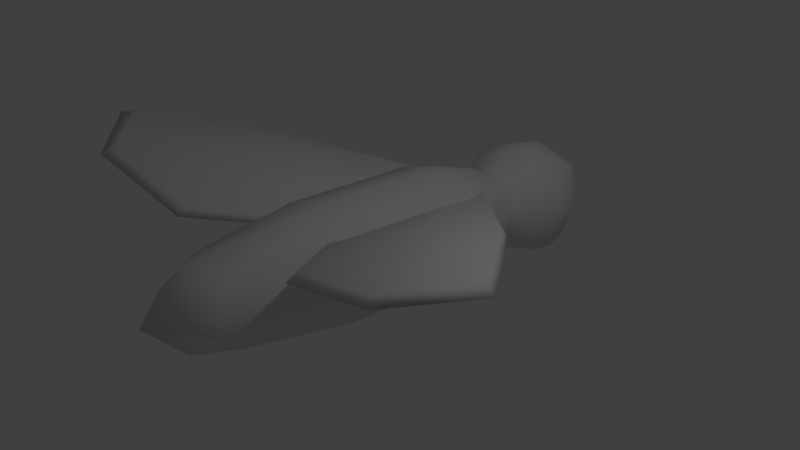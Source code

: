 # Source: moth.blend  (saved by Blender 2.78.0; exported with 4.5.12 LTS)
import bpy
from mathutils import Matrix  # noqa: F401  (used for matrix-valued properties, if any)

bpy.ops.wm.read_factory_settings(use_empty=True)
scene = bpy.context.scene
scene.name = 'Scene'

# ---- collections
col_collection_1 = bpy.data.collections.new('Collection 1'); scene.collection.children.link(col_collection_1)

# ---- materials (node trees are filled in below, after node groups)
mat_material = bpy.data.materials.new('Material')
mat_material.alpha_threshold = 0.0
mat_material.use_transparent_shadow = False
mat_material.roughness = 0.5
mat_material.line_color = (0.0, 0.0, 0.0, 1.0)

# ---- material node trees

# ---- world
world_world = bpy.data.worlds.new('World'); scene.world = world_world
world_world.color = (0.05088, 0.05088, 0.05088)
world_world.use_sun_shadow = False
world_world.sun_shadow_jitter_overblur = 0.0
world_world.cycles.sampling_method = 'MANUAL'

# ---- cameras
cam_camera = bpy.data.cameras.new('Camera')
cam_camera.clip_end = 100.0
cam_camera.lens = 35.0
cam_camera.sensor_width = 32.0
cam_camera.sensor_height = 18.0
cam_camera.ortho_scale = 7.314
cam_camera.dof.focus_distance = 0.0
cam_camera.dof.aperture_fstop = 128.0

# ---- lights
light_lamp = bpy.data.lights.new('Lamp', 'POINT')
light_lamp.transmission_factor = 0.0
light_lamp.cutoff_distance = 30.0
light_lamp.energy = 100.0
light_lamp.shadow_buffer_clip_start = 1.001
light_lamp.shadow_soft_size = 0.1
light_lamp.shadow_maximum_resolution = 0.006
light_lamp.use_absolute_resolution = True

# ---- meshes
me_cube = bpy.data.meshes.new('Cube')
me_cube.from_pydata([(0.02077, -0.8112, -0.5923), (-0.03324, -0.7572, 0.9479), (-0.6636, 1.915, -0.02514), (0.8185, -0.7842, 0.2067), (-0.009909, -3.207, 0.2826), (-0.831, -0.7842, 0.1489), (-0.6164, 2.416, -0.1064), (0.02225, 1.893, -0.6346), (-0.02212, 1.937, 0.6309), (0.6637, 1.915, 0.0214), (0.8295, 2.991, -0.07585), (0.6223, 2.416, -0.06294), (0.02467, 2.394, -0.7036), (-0.01873, 2.437, 0.5343), (-0.01789, 3.613, 0.5103), (0.03261, 2.962, -0.9301), (-0.02526, 3.02, 0.7205), (-0.8221, 2.991, -0.1338), (0.004721, 3.841, -0.1346), (-0.6321, 3.591, -0.1482), (0.6409, 3.591, -0.1035), (0.02672, 3.568, -0.762), (0.02486, 1.154, -0.7091), (-0.6045, -0.8045, -0.4215), (-0.8448, 1.182, 0.04986), (0.6326, -0.8045, -0.3781), (0.8392, 1.182, 0.1089), (0.01029, -2.687, -0.2935), (0.5824, -2.668, 0.28), (-0.6005, -2.668, 0.2385), (-0.03043, 1.21, 0.8678), (-0.6451, -0.764, 0.7337), (0.5921, -0.764, 0.7771), (-0.02847, -2.648, 0.812), (0.02031, 2.16, -0.5793), (-0.5251, 2.178, -0.0785), (0.5293, 2.178, -0.04153), (-0.0161, 2.196, 0.4592), (-0.5143, 1.931, 0.4553), (-0.481, 1.898, -0.4939), (0.5144, 1.898, -0.459), (0.4812, 1.931, 0.4902), (0.03041, 2.645, -0.8673), (-0.7709, 2.672, -0.1208), (0.7775, 2.672, -0.06649), (-0.02384, 2.699, 0.6801), (-0.4778, 2.432, 0.3633), (-0.4453, 2.399, -0.5652), (0.4837, 2.399, -0.5326), (0.4512, 2.432, 0.3958), (0.03136, 3.288, -0.8942), (-0.7744, 3.316, -0.1435), (0.7825, 3.316, -0.0889), (-0.0232, 3.343, 0.6618), (0.6447, 2.969, -0.702), (0.6013, 3.013, 0.5359), (-0.594, 2.969, -0.7455), (-0.6374, 3.013, 0.4924), (0.01806, 3.765, -0.5149), (-0.3781, 3.778, -0.1458), (0.3874, 3.778, -0.119), (-0.00877, 3.792, 0.2501), (0.4651, 3.608, 0.368), (-0.4897, 3.608, 0.3345), (-0.4563, 3.574, -0.6197), (0.4985, 3.574, -0.5862), (-0.6135, 1.161, -0.5341), (0.6494, 1.161, -0.4898), (0.457, -2.263, -0.1641), (-0.4444, -2.263, -0.1957), (-0.655, 1.203, 0.6486), (0.608, 1.203, 0.6929), (0.4275, -2.234, 0.678), (-0.4739, -2.234, 0.6464), (-0.3796, 2.164, -0.4633), (0.4112, 2.164, -0.4356), (-0.4069, 2.192, 0.3156), (0.3838, 2.192, 0.3433), (-0.557, 2.652, -0.6943), (0.6043, 2.652, -0.6535), (-0.5977, 2.692, 0.4663), (0.5636, 2.692, 0.507), (-0.5593, 3.295, -0.7202), (0.6084, 3.295, -0.6792), (-0.6002, 3.336, 0.4468), (0.5675, 3.336, 0.4878), (-0.2961, 3.719, -0.453), (0.3271, 3.719, -0.4312), (-0.3179, 3.741, 0.1698), (0.3052, 3.741, 0.1916)], [], [(0, 23, 66, 22), (0, 22, 67, 25), (0, 25, 68, 27), (0, 27, 69, 23), (1, 30, 70, 31), (1, 31, 73, 33), (1, 33, 72, 32), (1, 32, 71, 30), (2, 39, 66, 24), (2, 24, 70, 38), (2, 38, 76, 35), (2, 35, 74, 39), (3, 25, 67, 26), (3, 26, 71, 32), (3, 32, 72, 28), (3, 28, 68, 25), (4, 27, 68, 28), (4, 28, 72, 33), (4, 33, 73, 29), (4, 29, 69, 27), (5, 31, 70, 24), (5, 24, 66, 23), (5, 23, 69, 29), (5, 29, 73, 31), (6, 47, 74, 35), (6, 35, 76, 46), (6, 46, 80, 43), (6, 43, 78, 47), (7, 40, 67, 22), (7, 22, 66, 39), (7, 39, 74, 34), (7, 34, 75, 40), (8, 38, 70, 30), (8, 30, 71, 41), (8, 41, 77, 37), (8, 37, 76, 38), (9, 41, 71, 26), (9, 26, 67, 40), (9, 40, 75, 36), (9, 36, 77, 41), (10, 55, 81, 44), (10, 44, 79, 54), (10, 54, 83, 52), (10, 52, 85, 55), (11, 49, 77, 36), (11, 36, 75, 48), (11, 48, 79, 44), (11, 44, 81, 49), (12, 48, 75, 34), (12, 34, 74, 47), (12, 47, 78, 42), (12, 42, 79, 48), (13, 46, 76, 37), (13, 37, 77, 49), (13, 49, 81, 45), (13, 45, 80, 46), (14, 63, 84, 53), (14, 53, 85, 62), (14, 62, 89, 61), (14, 61, 88, 63), (15, 54, 79, 42), (15, 42, 78, 56), (15, 56, 82, 50), (15, 50, 83, 54), (16, 57, 80, 45), (16, 45, 81, 55), (16, 55, 85, 53), (16, 53, 84, 57), (17, 56, 78, 43), (17, 43, 80, 57), (17, 57, 84, 51), (17, 51, 82, 56), (18, 58, 86, 59), (18, 59, 88, 61), (18, 61, 89, 60), (18, 60, 87, 58), (19, 64, 82, 51), (19, 51, 84, 63), (19, 63, 88, 59), (19, 59, 86, 64), (20, 62, 85, 52), (20, 52, 83, 65), (20, 65, 87, 60), (20, 60, 89, 62), (21, 65, 83, 50), (21, 50, 82, 64), (21, 64, 86, 58), (21, 58, 87, 65)])
me_cube.polygons.foreach_set('use_smooth', [True] * 88)
_uv = me_cube.uv_layers.new(name='UVMap')
_uv.uv.foreach_set('vector', [0.3539, 0.6569, 0.2687, 0.6625, 0.2575, 0.4022, 0.3461, 0.3979, 0.3539, 0.6569, 0.3461, 0.3979, 0.4348, 0.3968, 0.4393, 0.6574, 0.3539, 0.6569, 0.4393, 0.6574, 0.4195, 0.8438, 0.3609, 0.8877, 0.3539, 0.6569, 0.3609, 0.8877, 0.2999, 0.8475, 0.2687, 0.6625, 0.7502, 0.3337, 0.7517, 0.5829, 0.6672, 0.5847, 0.666, 0.333, 0.7502, 0.3337, 0.666, 0.333, 0.6887, 0.1462, 0.7488, 0.1031, 0.7502, 0.3337, 0.7488, 0.1031, 0.8094, 0.1454, 0.8343, 0.3319, 0.7502, 0.3337, 0.8343, 0.3319, 0.8362, 0.5837, 0.7517, 0.5829, 0.1909, 0.2927, 0.2655, 0.2969, 0.2575, 0.4022, 0.1696, 0.402, 0.6068, 0.7023, 0.5839, 0.5972, 0.6672, 0.5847, 0.6767, 0.6876, 0.6068, 0.7023, 0.6767, 0.6876, 0.6787, 0.7381, 0.6126, 0.7429, 0.1909, 0.2927, 0.2068, 0.2506, 0.2716, 0.2527, 0.2655, 0.2969, 0.5226, 0.6661, 0.4393, 0.6574, 0.4348, 0.3968, 0.5226, 0.3913, 0.9196, 0.3234, 0.9196, 0.5951, 0.8362, 0.5837, 0.8343, 0.3319, 0.9196, 0.3234, 0.8343, 0.3319, 0.8094, 0.1454, 0.8499, 0.06937, 0.5226, 0.6661, 0.4618, 0.9183, 0.4195, 0.8438, 0.4393, 0.6574, 0.364, 0.9886, 0.3609, 0.8877, 0.4195, 0.8438, 0.4618, 0.9183, 0.7482, 0.001801, 0.8499, 0.06937, 0.8094, 0.1454, 0.7488, 0.1031, 0.7482, 0.001801, 0.7488, 0.1031, 0.6887, 0.1462, 0.6472, 0.0706, 0.364, 0.9886, 0.2621, 0.9243, 0.2999, 0.8475, 0.3609, 0.8877, 0.5806, 0.3255, 0.666, 0.333, 0.6672, 0.5847, 0.5839, 0.5972, 0.1862, 0.6763, 0.1696, 0.402, 0.2575, 0.4022, 0.2687, 0.6625, 0.1862, 0.6763, 0.2687, 0.6625, 0.2999, 0.8475, 0.2621, 0.9243, 0.5806, 0.3255, 0.6472, 0.0706, 0.6887, 0.1462, 0.666, 0.333, 0.2041, 0.2154, 0.273, 0.2119, 0.2716, 0.2527, 0.2068, 0.2506, 0.6074, 0.7807, 0.6126, 0.7429, 0.6787, 0.7381, 0.6808, 0.7784, 0.6074, 0.7807, 0.6808, 0.7784, 0.6831, 0.8194, 0.6016, 0.8248, 0.2041, 0.2154, 0.1951, 0.1732, 0.2731, 0.1732, 0.273, 0.2119, 0.3429, 0.2918, 0.4205, 0.2922, 0.4348, 0.3968, 0.3461, 0.3979, 0.3429, 0.2918, 0.3461, 0.3979, 0.2575, 0.4022, 0.2655, 0.2969, 0.3429, 0.2918, 0.2655, 0.2969, 0.2716, 0.2527, 0.3416, 0.2502, 0.3429, 0.2918, 0.3416, 0.2502, 0.4117, 0.2484, 0.4205, 0.2922, 0.7523, 0.6872, 0.6767, 0.6876, 0.6672, 0.5847, 0.7517, 0.5829, 0.7523, 0.6872, 0.7517, 0.5829, 0.8362, 0.5837, 0.828, 0.6866, 0.7523, 0.6872, 0.828, 0.6866, 0.8266, 0.7372, 0.7526, 0.7352, 0.7523, 0.6872, 0.7526, 0.7352, 0.6787, 0.7381, 0.6767, 0.6876, 0.898, 0.7005, 0.828, 0.6866, 0.8362, 0.5837, 0.9196, 0.5951, 0.4947, 0.2835, 0.5226, 0.3913, 0.4348, 0.3968, 0.4205, 0.2922, 0.4947, 0.2835, 0.4205, 0.2922, 0.4117, 0.2484, 0.4762, 0.2424, 0.898, 0.7005, 0.8928, 0.7411, 0.8266, 0.7372, 0.828, 0.6866, 0.9018, 0.8728, 0.8186, 0.8546, 0.8231, 0.8186, 0.9047, 0.8229, 0.48, 0.1163, 0.4832, 0.1645, 0.4054, 0.1692, 0.4003, 0.1351, 0.48, 0.1163, 0.4003, 0.1351, 0.3934, 0.1038, 0.4608, 0.07129, 0.9018, 0.8728, 0.8828, 0.9196, 0.8122, 0.8874, 0.8186, 0.8546, 0.8984, 0.779, 0.825, 0.7775, 0.8266, 0.7372, 0.8928, 0.7411, 0.4768, 0.2071, 0.4762, 0.2424, 0.4117, 0.2484, 0.4078, 0.2079, 0.4768, 0.2071, 0.4078, 0.2079, 0.4054, 0.1692, 0.4832, 0.1645, 0.8984, 0.779, 0.9047, 0.8229, 0.8231, 0.8186, 0.825, 0.7775, 0.3405, 0.2117, 0.4078, 0.2079, 0.4117, 0.2484, 0.3416, 0.2502, 0.3405, 0.2117, 0.3416, 0.2502, 0.2716, 0.2527, 0.273, 0.2119, 0.3405, 0.2117, 0.273, 0.2119, 0.2731, 0.1732, 0.3394, 0.1761, 0.3405, 0.2117, 0.3394, 0.1761, 0.4054, 0.1692, 0.4078, 0.2079, 0.7529, 0.7746, 0.6808, 0.7784, 0.6787, 0.7381, 0.7526, 0.7352, 0.7529, 0.7746, 0.7526, 0.7352, 0.8266, 0.7372, 0.825, 0.7775, 0.7529, 0.7746, 0.825, 0.7775, 0.8231, 0.8186, 0.7531, 0.8128, 0.7529, 0.7746, 0.7531, 0.8128, 0.6831, 0.8194, 0.6808, 0.7784, 0.7537, 0.9119, 0.7049, 0.9184, 0.6949, 0.8882, 0.7535, 0.8818, 0.7537, 0.9119, 0.7535, 0.8818, 0.8122, 0.8874, 0.8026, 0.9178, 0.7537, 0.9119, 0.8026, 0.9178, 0.7904, 0.945, 0.7539, 0.9433, 0.7537, 0.9119, 0.7539, 0.9433, 0.7174, 0.9454, 0.7049, 0.9184, 0.3384, 0.1426, 0.4003, 0.1351, 0.4054, 0.1692, 0.3394, 0.1761, 0.3384, 0.1426, 0.3394, 0.1761, 0.2731, 0.1732, 0.2761, 0.1389, 0.3384, 0.1426, 0.2761, 0.1389, 0.2811, 0.1072, 0.3374, 0.1109, 0.3384, 0.1426, 0.3374, 0.1109, 0.3934, 0.1038, 0.4003, 0.1351, 0.7533, 0.8485, 0.6881, 0.8554, 0.6831, 0.8194, 0.7531, 0.8128, 0.7533, 0.8485, 0.7531, 0.8128, 0.8231, 0.8186, 0.8186, 0.8546, 0.7533, 0.8485, 0.8186, 0.8546, 0.8122, 0.8874, 0.7535, 0.8818, 0.7533, 0.8485, 0.7535, 0.8818, 0.6949, 0.8882, 0.6881, 0.8554, 0.1954, 0.1249, 0.2761, 0.1389, 0.2731, 0.1732, 0.1951, 0.1732, 0.6051, 0.8746, 0.6016, 0.8248, 0.6831, 0.8194, 0.6881, 0.8554, 0.6051, 0.8746, 0.6881, 0.8554, 0.6949, 0.8882, 0.6247, 0.9212, 0.1954, 0.1249, 0.2119, 0.07883, 0.2811, 0.1072, 0.2761, 0.1389, 0.3341, 0.001801, 0.3356, 0.05198, 0.3004, 0.05124, 0.2776, 0.01657, 0.7542, 0.9951, 0.6955, 0.9822, 0.7174, 0.9454, 0.7539, 0.9433, 0.7542, 0.9951, 0.7539, 0.9433, 0.7904, 0.945, 0.8128, 0.9815, 0.3341, 0.001801, 0.3914, 0.01313, 0.3708, 0.0491, 0.3356, 0.05198, 0.2396, 0.04273, 0.2894, 0.07779, 0.2811, 0.1072, 0.2119, 0.07883, 0.6551, 0.957, 0.6247, 0.9212, 0.6949, 0.8882, 0.7049, 0.9184, 0.6551, 0.957, 0.7049, 0.9184, 0.7174, 0.9454, 0.6955, 0.9822, 0.2396, 0.04273, 0.2776, 0.01657, 0.3004, 0.05124, 0.2894, 0.07779, 0.8529, 0.9558, 0.8026, 0.9178, 0.8122, 0.8874, 0.8828, 0.9196, 0.431, 0.03693, 0.4608, 0.07129, 0.3934, 0.1038, 0.3834, 0.07494, 0.431, 0.03693, 0.3834, 0.07494, 0.3708, 0.0491, 0.3914, 0.01313, 0.8529, 0.9558, 0.8128, 0.9815, 0.7904, 0.945, 0.8026, 0.9178, 0.3365, 0.08219, 0.3834, 0.07494, 0.3934, 0.1038, 0.3374, 0.1109, 0.3365, 0.08219, 0.3374, 0.1109, 0.2811, 0.1072, 0.2894, 0.07779, 0.3365, 0.08219, 0.2894, 0.07779, 0.3004, 0.05124, 0.3356, 0.05198, 0.3365, 0.08219, 0.3356, 0.05198, 0.3708, 0.0491, 0.3834, 0.07494])
me_cube.materials.append(mat_material)
me_cube.use_remesh_preserve_volume = False
me_cube.use_remesh_preserve_attributes = False
me_cube.use_mirror_vertex_groups = False
me_cube.update()
me_cube_003 = bpy.data.meshes.new('Cube.003')
me_cube_003.from_pydata([(-2.403, 0.4261, 0.3156), (-1.736, 2.744, 0.3949), (-4.108, 1.621, 0.7008), (-4.775, -0.6968, 0.6215), (-3.259, 1.028, 0.4038), (-3.252, 1.019, 0.6126), (-2.528, 0.515, 0.2534), (-3.259, -0.6495, 0.366), (-2.461, 0.4646, 0.4263), (-1.878, 2.016, 0.3677), (-1.74, 2.748, 0.2905), (-1.733, 2.739, 0.4993), (-1.594, 3.471, 0.4221), (-3.99, 1.54, 0.5838), (-4.043, 1.574, 0.7839), (-5.532, 0.116, 0.8203), (-4.562, -0.4483, 0.5158), (-4.663, -0.578, 0.7103), (-3.345, -0.4104, 0.3229), (-3.298, -0.5349, 0.4747), (-1.945, 1.923, 0.2755), (-1.907, 1.961, 0.4665), (-5.115, 0.2642, 0.6823), (-5.317, 0.1849, 0.8812), (-1.868, 3.195, 0.3533), (-1.731, 3.322, 0.5331)], [], [(0, 7, 18, 6), (0, 8, 19, 7), (0, 9, 21, 8), (0, 6, 20, 9), (1, 9, 20, 10), (1, 11, 21, 9), (1, 12, 25, 11), (1, 10, 24, 12), (2, 12, 24, 13), (2, 14, 25, 12), (2, 15, 23, 14), (2, 13, 22, 15), (3, 15, 22, 16), (3, 17, 23, 15), (3, 7, 19, 17), (3, 16, 18, 7), (4, 10, 20, 6), (4, 13, 24, 10), (4, 16, 22, 13), (4, 6, 18, 16), (5, 11, 25, 14), (5, 8, 21, 11), (5, 17, 19, 8), (5, 14, 23, 17)])
me_cube_003.polygons.foreach_set('use_smooth', [True] * 24)
_uv = me_cube_003.uv_layers.new(name='UVMap')
_uv.uv.foreach_set('vector', [0.3735, 0.07743, 0.1179, 0.166, 0.1583, 0.1975, 0.382, 0.1084, 0.8447, 0.7338, 0.8224, 0.7203, 0.6606, 0.9131, 0.6741, 0.9429, 0.8447, 0.7338, 0.9441, 0.4248, 0.9221, 0.4306, 0.8224, 0.7203, 0.3735, 0.07743, 0.382, 0.1084, 0.6659, 0.1021, 0.6883, 0.08542, 0.8213, 0.107, 0.6883, 0.08542, 0.6659, 0.1021, 0.814, 0.1247, 0.9693, 0.2828, 0.9491, 0.2825, 0.9221, 0.4306, 0.9441, 0.4248, 0.9693, 0.2828, 0.9596, 0.1425, 0.9357, 0.1826, 0.9491, 0.2825, 0.8213, 0.107, 0.814, 0.1247, 0.8887, 0.166, 0.9596, 0.1425, 0.4871, 0.4873, 0.9596, 0.1425, 0.8887, 0.166, 0.4767, 0.4526, 0.4873, 0.4871, 0.5042, 0.5025, 0.9357, 0.1826, 0.9596, 0.1425, 0.4873, 0.4871, 0.222, 0.7891, 0.2667, 0.7758, 0.5042, 0.5025, 0.4871, 0.4873, 0.4767, 0.4526, 0.1673, 0.5771, 0.1124, 0.6508, 0.008982, 0.4506, 0.1124, 0.6508, 0.1673, 0.5771, 0.07208, 0.4237, 0.3751, 0.9516, 0.3962, 0.9207, 0.2667, 0.7758, 0.222, 0.7891, 0.3751, 0.9516, 0.6741, 0.9429, 0.6606, 0.9131, 0.3962, 0.9207, 0.008982, 0.4506, 0.07208, 0.4237, 0.1583, 0.1975, 0.1179, 0.166, 0.4265, 0.2775, 0.814, 0.1247, 0.6659, 0.1021, 0.382, 0.1084, 0.4265, 0.2775, 0.4767, 0.4526, 0.8887, 0.166, 0.814, 0.1247, 0.4265, 0.2775, 0.07208, 0.4237, 0.1673, 0.5771, 0.4767, 0.4526, 0.4265, 0.2775, 0.382, 0.1084, 0.1583, 0.1975, 0.07208, 0.4237, 0.664, 0.6129, 0.9491, 0.2825, 0.9357, 0.1826, 0.5042, 0.5025, 0.664, 0.6129, 0.8224, 0.7203, 0.9221, 0.4306, 0.9491, 0.2825, 0.664, 0.6129, 0.3962, 0.9207, 0.6606, 0.9131, 0.8224, 0.7203, 0.664, 0.6129, 0.5042, 0.5025, 0.2667, 0.7758, 0.3962, 0.9207])
me_cube_003.use_remesh_preserve_volume = False
me_cube_003.use_remesh_preserve_attributes = False
me_cube_003.use_mirror_vertex_groups = False
me_cube_003.update()
me_cube_001 = bpy.data.meshes.new('Cube.001')
me_cube_001.from_pydata([(-1.73, 0.3462, 0.376), (-1.844, 2.756, 0.3852), (0.1105, 1.12, 1.079), (0.2244, -1.29, 1.07), (-0.7869, 0.7345, 0.6256), (-0.8325, 0.7316, 0.8297), (-1.58, 0.4024, 0.3385), (-1.17, -0.8975, 0.5534), (-1.685, 0.3725, 0.4959), (-1.872, 2.015, 0.3683), (-1.821, 2.758, 0.2832), (-1.867, 2.755, 0.4873), (-1.816, 3.498, 0.4022), (-0.000767, 1.066, 0.9417), (0.02348, 1.091, 1.149), (1.102, -0.6716, 1.416), (0.09691, -1.001, 0.9338), (0.1292, -1.147, 1.14), (-1.025, -0.6859, 0.531), (-1.126, -0.7928, 0.6696), (-1.814, 1.907, 0.2872), (-1.874, 1.957, 0.4695), (0.7621, -0.4336, 1.21), (0.9024, -0.5536, 1.439), (-1.606, 3.164, 0.3768), (-1.739, 3.323, 0.5324)], [], [(0, 6, 18, 7), (0, 7, 19, 8), (0, 8, 21, 9), (0, 9, 20, 6), (1, 10, 20, 9), (1, 9, 21, 11), (1, 11, 25, 12), (1, 12, 24, 10), (2, 13, 24, 12), (2, 12, 25, 14), (2, 14, 23, 15), (2, 15, 22, 13), (3, 16, 22, 15), (3, 15, 23, 17), (3, 17, 19, 7), (3, 7, 18, 16), (4, 6, 20, 10), (4, 10, 24, 13), (4, 13, 22, 16), (4, 16, 18, 6), (5, 14, 25, 11), (5, 11, 21, 8), (5, 8, 19, 17), (5, 17, 23, 14)])
me_cube_001.polygons.foreach_set('use_smooth', [True] * 24)
_uv = me_cube_001.uv_layers.new(name='UVMap')
_uv.uv.foreach_set('vector', [0.3735, 0.07743, 0.382, 0.1084, 0.1583, 0.1975, 0.1179, 0.166, 0.8447, 0.7338, 0.6741, 0.9429, 0.6606, 0.9131, 0.8224, 0.7203, 0.8447, 0.7338, 0.8224, 0.7203, 0.9221, 0.4306, 0.9441, 0.4248, 0.3735, 0.07743, 0.6883, 0.08542, 0.6659, 0.1021, 0.382, 0.1084, 0.8213, 0.107, 0.814, 0.1247, 0.6659, 0.1021, 0.6883, 0.08542, 0.9693, 0.2828, 0.9441, 0.4248, 0.9221, 0.4306, 0.9491, 0.2825, 0.9693, 0.2828, 0.9491, 0.2825, 0.9357, 0.1826, 0.9596, 0.1425, 0.8213, 0.107, 0.9596, 0.1425, 0.8887, 0.166, 0.814, 0.1247, 0.4871, 0.4873, 0.4767, 0.4526, 0.8887, 0.166, 0.9596, 0.1425, 0.4873, 0.4871, 0.9596, 0.1425, 0.9357, 0.1826, 0.5042, 0.5025, 0.4873, 0.4871, 0.5042, 0.5025, 0.2667, 0.7758, 0.222, 0.7891, 0.4871, 0.4873, 0.1124, 0.6508, 0.1673, 0.5771, 0.4767, 0.4526, 0.008982, 0.4506, 0.07208, 0.4237, 0.1673, 0.5771, 0.1124, 0.6508, 0.3751, 0.9516, 0.222, 0.7891, 0.2667, 0.7758, 0.3962, 0.9207, 0.3751, 0.9516, 0.3962, 0.9207, 0.6606, 0.9131, 0.6741, 0.9429, 0.008982, 0.4506, 0.1179, 0.166, 0.1583, 0.1975, 0.07208, 0.4237, 0.4265, 0.2775, 0.382, 0.1084, 0.6659, 0.1021, 0.814, 0.1247, 0.4265, 0.2775, 0.814, 0.1247, 0.8887, 0.166, 0.4767, 0.4526, 0.4265, 0.2775, 0.4767, 0.4526, 0.1673, 0.5771, 0.07208, 0.4237, 0.4265, 0.2775, 0.07208, 0.4237, 0.1583, 0.1975, 0.382, 0.1084, 0.664, 0.6129, 0.5042, 0.5025, 0.9357, 0.1826, 0.9491, 0.2825, 0.664, 0.6129, 0.9491, 0.2825, 0.9221, 0.4306, 0.8224, 0.7203, 0.664, 0.6129, 0.8224, 0.7203, 0.6606, 0.9131, 0.3962, 0.9207, 0.664, 0.6129, 0.3962, 0.9207, 0.2667, 0.7758, 0.5042, 0.5025])
me_cube_001.use_remesh_preserve_volume = False
me_cube_001.use_remesh_preserve_attributes = False
me_cube_001.use_mirror_vertex_groups = False
me_cube_001.update()
arm_armature_004 = bpy.data.armatures.new('Armature.004')  # bones are not reproduced

# ---- objects
ob_armature = bpy.data.objects.new('Armature', arm_armature_004)
ob_bodymesh = bpy.data.objects.new('BodyMesh', me_cube)
ob_leftwingmesh = bpy.data.objects.new('LeftWingMesh', me_cube_003)
ob_rightwingmesh = bpy.data.objects.new('RightWingMesh', me_cube_001)
ob_lamp = bpy.data.objects.new('Lamp', light_lamp)
ob_camera = bpy.data.objects.new('Camera', cam_camera)

# ---- transforms, parenting, visibility, modifiers, constraints
ob_armature.location = (0.0, 0.0, 0.0)
ob_armature.rotation_euler = (0.0, -0.0, 1.571)
ob_armature.show_in_front = True
ob_armature.lineart.crease_threshold = 0.0
ob_bodymesh.parent = ob_armature
ob_bodymesh.location = (0.0, 0.0, 0.0)
ob_bodymesh.rotation_euler = (0.0, 0.03505, 0.0)
ob_bodymesh.lock_rotations_4d = False
ob_bodymesh.empty_display_type = 'ARROWS'
ob_bodymesh.lineart.crease_threshold = 0.0
_vg = ob_bodymesh.vertex_groups.new(name='MasterBone')
_vg.add([0, 1, 2, 3, 4, 5, 6, 7, 8, 9, 10, 11, 12, 13, 14, 15, 16, 17, 18, 19, 20, 21, 22, 23, 24, 25, 26, 27, 28, 29, 30, 31, 32, 33, 34, 35, 36, 37, 38, 39, 40, 41, 42, 43, 44, 45, 46, 47, 48, 49, 50, 51, 52, 53, 54, 55, 56, 57, 58, 59, 60, 61, 62, 63, 64, 65, 66, 67, 68, 69, 70, 71, 72, 73, 74, 75, 76, 77, 78, 79, 80, 81, 82, 83, 84, 85, 86, 87, 88, 89], 1.0, 'REPLACE')
_m = ob_bodymesh.modifiers.new('Armature', 'ARMATURE')
_m.object = ob_armature
ob_leftwingmesh.parent = ob_armature
ob_leftwingmesh.location = (2.059, -1.12, 0.0736)
ob_leftwingmesh.rotation_euler = (-0.1144, 0.1023, 0.1067)
ob_leftwingmesh.lineart.crease_threshold = 0.0
_vg = ob_leftwingmesh.vertex_groups.new(name='MasterBone')
_vg.add([0, 1, 2, 3, 4, 5, 6, 7, 8, 9, 10, 11, 12, 13, 14, 15, 16, 17, 18, 19, 20, 21, 22, 23, 24, 25], 1.0, 'REPLACE')
_vg = ob_leftwingmesh.vertex_groups.new(name='LeftBone')
_vg.add([0, 1, 2, 3, 4, 5, 6, 7, 8, 9, 10, 11, 12, 13, 14, 15, 16, 17, 18, 19, 20, 21, 22, 23, 24, 25], 1.0, 'REPLACE')
_vg = ob_leftwingmesh.vertex_groups.new(name='RightBone')
_m = ob_leftwingmesh.modifiers.new('Armature', 'ARMATURE')
_m.object = ob_armature
ob_rightwingmesh.parent = ob_armature
ob_rightwingmesh.location = (2.059, -1.12, 0.0736)
ob_rightwingmesh.rotation_euler = (-0.1144, 0.1023, 0.1067)
ob_rightwingmesh.lineart.crease_threshold = 0.0
_vg = ob_rightwingmesh.vertex_groups.new(name='MasterBone')
_vg.add([0, 1, 2, 3, 4, 5, 6, 7, 8, 9, 10, 11, 12, 13, 14, 15, 16, 17, 18, 19, 20, 21, 22, 23, 24, 25], 1.0, 'REPLACE')
_vg = ob_rightwingmesh.vertex_groups.new(name='LeftBone')
_vg = ob_rightwingmesh.vertex_groups.new(name='RightBone')
_vg.add([0, 1, 2, 3, 4, 5, 6, 7, 8, 9, 10, 11, 12, 13, 14, 15, 16, 17, 18, 19, 20, 21, 22, 23, 24, 25], 1.0, 'REPLACE')
_m = ob_rightwingmesh.modifiers.new('Armature', 'ARMATURE')
_m.object = ob_armature
ob_lamp.location = (-1.005, 4.076, 5.904)
ob_lamp.rotation_euler = (0.6503, 0.05522, 3.437)
ob_lamp.lock_rotations_4d = False
ob_lamp.empty_display_type = 'ARROWS'
ob_lamp.color = (0.0, 0.0, 0.0, 0.0)
ob_lamp.lineart.crease_threshold = 0.0
ob_camera.location = (6.508, 7.481, 5.344)
ob_camera.rotation_euler = (1.109, -0.0, 2.386)
ob_camera.lock_rotations_4d = False
ob_camera.empty_display_type = 'ARROWS'
ob_camera.color = (0.0, 0.0, 0.0, 0.0)
ob_camera.display_type = 'WIRE'
ob_camera.lineart.crease_threshold = 0.0

# ---- collection membership
col_collection_1.objects.link(ob_armature)
col_collection_1.objects.link(ob_bodymesh)
col_collection_1.objects.link(ob_leftwingmesh)
col_collection_1.objects.link(ob_rightwingmesh)
col_collection_1.objects.link(ob_lamp)
col_collection_1.objects.link(ob_camera)

# ---- scene / render settings (as saved in the file)
scene.camera = ob_camera
scene.frame_start = 0; scene.frame_end = 48; scene.frame_set(0)
scene.render.engine = 'BLENDER_EEVEE_NEXT'
scene.render.resolution_percentage = 50
scene.render.dither_intensity = 0.0
scene.cycles.use_denoising = False
scene.cycles.samples = 128
scene.cycles.sampling_pattern = 'TABULATED_SOBOL'
scene.cycles.light_sampling_threshold = 0.0
scene.cycles.use_adaptive_sampling = False
scene.cycles.use_light_tree = False
scene.cycles.blur_glossy = 0.0
scene.cycles.sample_clamp_indirect = 0.0
scene.view_settings.view_transform = 'Standard'
bpy.context.view_layer.update()

